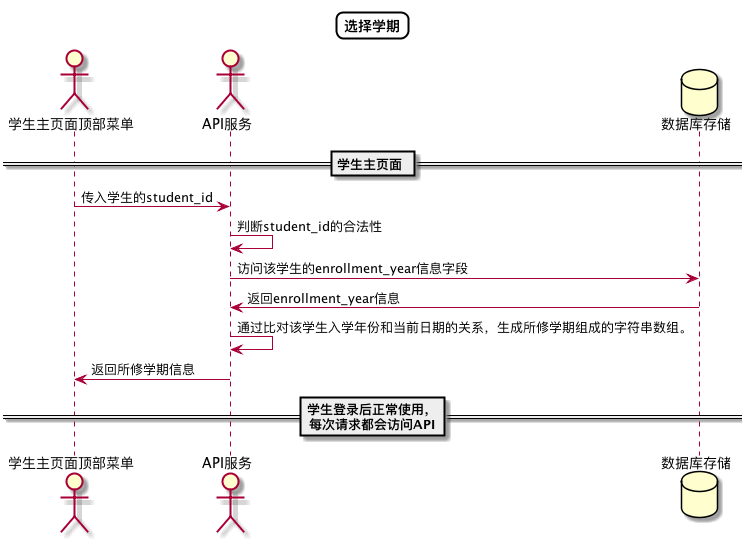

The diagram above was rendered by PlantUML. Its source (embedded in the PNG):
@startuml
skinparam titleBorderRoundCorner 15
skinparam titleBorderThickness 2
skinparam titleBorderColor #Black
skinparam titleFontSize 24
Title 选择学期


actor 学生主页面顶部菜单
actor API服务
database 数据库存储

== 学生主页面 ==
学生主页面顶部菜单->API服务:传入学生的student_id
API服务->API服务:判断student_id的合法性
API服务->数据库存储:访问该学生的enrollment_year信息字段
数据库存储->API服务:返回enrollment_year信息
API服务->API服务:通过比对该学生入学年份和当前日期的关系，生成所修学期组成的字符串数组。
API服务->学生主页面顶部菜单:返回所修学期信息
== 学生登录后正常使用，\n每次请求都会访问API==

@enduml